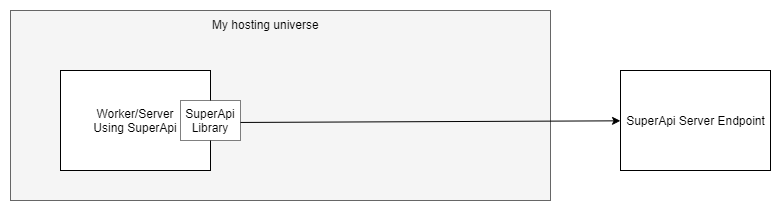

The diagram above was exported from draw.io. Its source (the exported page's mxGraphModel, read from the mxfile embedded in the PNG):
<mxGraphModel dx="1038" dy="501" grid="1" gridSize="10" guides="1" tooltips="1" connect="1" arrows="1" fold="1" page="1" pageScale="1" pageWidth="850" pageHeight="1100" math="0" shadow="0">
  <root>
    <mxCell id="0" />
    <mxCell id="1" parent="0" />
    <mxCell id="dxjP8TP_nV5ZKUNolfVP-12" value="" style="group" parent="1" vertex="1" connectable="0">
      <mxGeometry x="20" y="50" width="540" height="190" as="geometry" />
    </mxCell>
    <mxCell id="dxjP8TP_nV5ZKUNolfVP-1" value="" style="rounded=0;whiteSpace=wrap;html=1;fillColor=#f5f5f5;strokeColor=#666666;fontColor=#333333;" parent="dxjP8TP_nV5ZKUNolfVP-12" vertex="1">
      <mxGeometry width="540" height="190" as="geometry" />
    </mxCell>
    <mxCell id="dxjP8TP_nV5ZKUNolfVP-3" value="My hosting universe&amp;nbsp;" style="text;html=1;resizable=0;points=[];autosize=1;align=left;verticalAlign=top;spacingTop=-4;" parent="dxjP8TP_nV5ZKUNolfVP-12" vertex="1">
      <mxGeometry x="199.8" y="5.428571428571429" width="130" height="20" as="geometry" />
    </mxCell>
    <mxCell id="X9Zc7eujRcYvdYcMKxxJ-4" value="" style="endArrow=classic;html=1;" parent="1" target="X9Zc7eujRcYvdYcMKxxJ-6" edge="1">
      <mxGeometry width="50" height="50" relative="1" as="geometry">
        <mxPoint x="240" y="162" as="sourcePoint" />
        <mxPoint x="360" y="160.76923076923072" as="targetPoint" />
      </mxGeometry>
    </mxCell>
    <mxCell id="X9Zc7eujRcYvdYcMKxxJ-6" value="&lt;span style=&quot;white-space: normal&quot;&gt;SuperApi Server Endpoint&lt;/span&gt;" style="rounded=0;whiteSpace=wrap;html=1;" parent="1" vertex="1">
      <mxGeometry x="630" y="110" width="150" height="100" as="geometry" />
    </mxCell>
    <mxCell id="dxjP8TP_nV5ZKUNolfVP-5" value="" style="group" parent="1" vertex="1" connectable="0">
      <mxGeometry x="70" y="110" width="170" height="110" as="geometry" />
    </mxCell>
    <mxCell id="X9Zc7eujRcYvdYcMKxxJ-1" value="Worker/Server&lt;br&gt;Using SuperApi" style="rounded=0;whiteSpace=wrap;html=1;" parent="dxjP8TP_nV5ZKUNolfVP-5" vertex="1">
      <mxGeometry width="150" height="100" as="geometry" />
    </mxCell>
    <mxCell id="X9Zc7eujRcYvdYcMKxxJ-2" value="SuperApi Library" style="rounded=0;whiteSpace=wrap;html=1;dashed=1;dashPattern=1 1;" parent="1" vertex="1">
      <mxGeometry x="190" y="140" width="60" height="40" as="geometry" />
    </mxCell>
  </root>
</mxGraphModel>